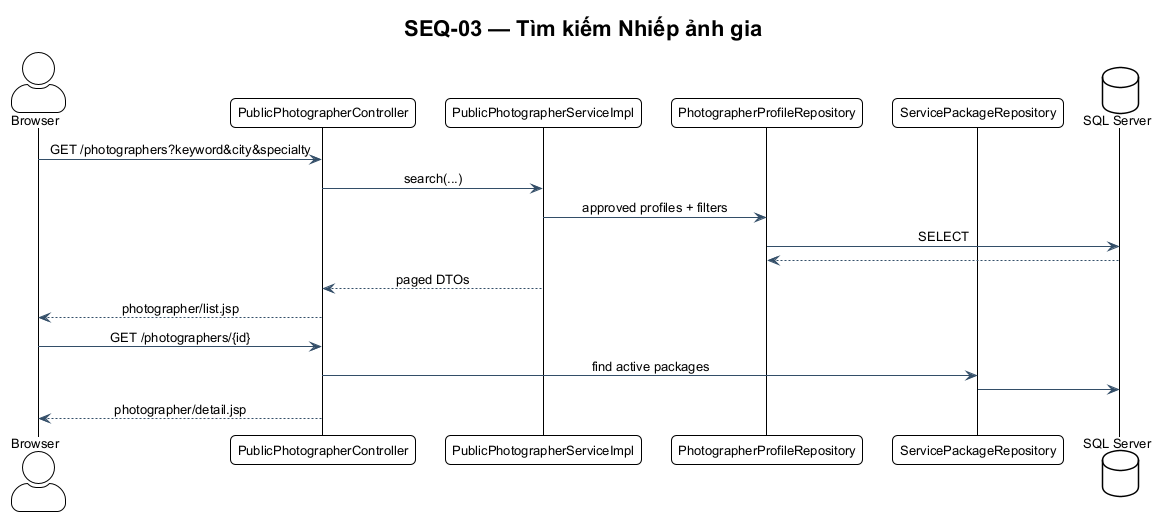

The diagram above was rendered by PlantUML. Its source (embedded in the PNG):
@startuml SEQ-03
!include ../theme.puml
title SEQ-03 — Tìm kiếm Nhiếp ảnh gia
actor Browser
participant PublicPhotographerController
participant PublicPhotographerServiceImpl
participant PhotographerProfileRepository
participant ServicePackageRepository
database "SQL Server" as DB
Browser -> PublicPhotographerController : GET /photographers?keyword&city&specialty
PublicPhotographerController -> PublicPhotographerServiceImpl : search(...)
PublicPhotographerServiceImpl -> PhotographerProfileRepository : approved profiles + filters
PhotographerProfileRepository -> DB : SELECT
DB --> PhotographerProfileRepository
PublicPhotographerServiceImpl --> PublicPhotographerController : paged DTOs
PublicPhotographerController --> Browser : photographer/list.jsp
Browser -> PublicPhotographerController : GET /photographers/{id}
PublicPhotographerController -> ServicePackageRepository : find active packages
ServicePackageRepository -> DB
PublicPhotographerController --> Browser : photographer/detail.jsp
@enduml